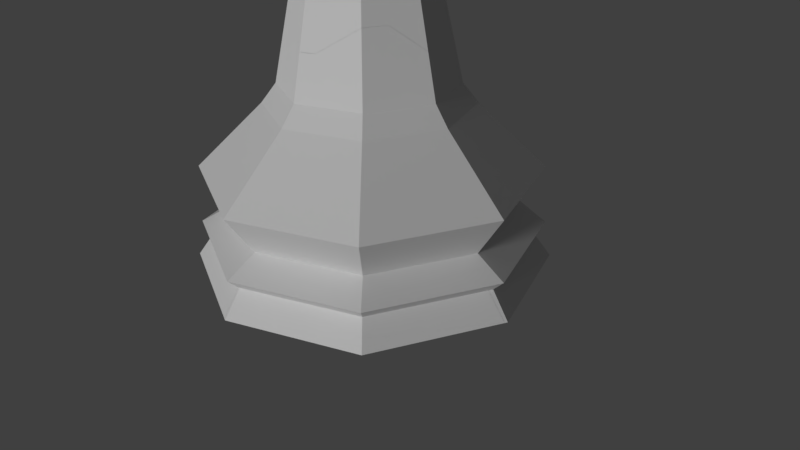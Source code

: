 # Source: KingLowPoly.blend  (saved by Blender 2.78.0; exported with 4.5.12 LTS)
import bpy
from mathutils import Matrix  # noqa: F401  (used for matrix-valued properties, if any)

bpy.ops.wm.read_factory_settings(use_empty=True)
scene = bpy.context.scene
scene.name = 'Scene'

# ---- collections
col_collection_1 = bpy.data.collections.new('Collection 1'); scene.collection.children.link(col_collection_1)

# ---- world
world_world = bpy.data.worlds.new('World'); scene.world = world_world
world_world.color = (0.05088, 0.05088, 0.05088)
world_world.use_sun_shadow = False
world_world.sun_shadow_jitter_overblur = 0.0
world_world.cycles.sampling_method = 'MANUAL'

# ---- cameras
cam_camera = bpy.data.cameras.new('Camera')
cam_camera.clip_end = 100.0
cam_camera.lens = 35.0
cam_camera.sensor_width = 32.0
cam_camera.sensor_height = 18.0
cam_camera.ortho_scale = 7.314
cam_camera.dof.focus_distance = 0.0
cam_camera.dof.aperture_fstop = 128.0

# ---- lights
light_lamp = bpy.data.lights.new('Lamp', 'SUN')
light_lamp.transmission_factor = 0.0
light_lamp.cutoff_distance = 30.0
light_lamp.angle = 0.1993
light_lamp.energy = 1.51
light_lamp.shadow_buffer_clip_start = 1.001
light_lamp.shadow_soft_size = 0.1
light_lamp.shadow_cascade_max_distance = 1000.0

# ---- meshes
me_cylinder = bpy.data.meshes.new('Cylinder')
me_cylinder.from_pydata([(1.747e-08, 0.7321, 1.52), (0.5177, 0.5177, 1.52), (0.7321, -1.875e-07, 1.52), (0.5177, -0.5177, 1.52), (-2.106e-07, -0.7321, 1.52), (-0.5177, -0.5177, 1.52), (-0.7321, 4.643e-07, 1.52), (-0.5177, 0.5177, 1.52), (-1.554e-08, 1.181, 0.4615), (2.136e-08, 0.8581, 1.356), (0.6068, 0.6068, 1.356), (0.8353, 0.8353, 0.4615), (0.8581, -2.111e-07, 1.356), (1.181, -2.857e-07, 0.4615), (0.6068, -0.6068, 1.356), (0.8353, -0.8353, 0.4615), (-2.582e-07, -0.8581, 1.356), (-4.004e-07, -1.181, 0.4615), (-0.6068, -0.6068, 1.356), (-0.8353, -0.8353, 0.4615), (-0.8581, 5.527e-07, 1.356), (-1.181, 7.658e-07, 0.4615), (-0.6068, 0.6068, 1.356), (-0.8353, 0.8353, 0.4615), (-4.47e-08, 1.5, 5.96e-08), (-3.606e-08, 1.345, 0.2188), (1.061, 1.061, 0.0), (0.9508, 0.9508, 0.2188), (1.5, -3.673e-07, 0.0), (1.345, -3.3e-07, 0.2188), (1.061, -1.061, 0.0), (0.9508, -0.9508, 0.2188), (-5.335e-07, -1.5, 0.0), (-4.742e-07, -1.345, 0.2188), (-1.061, -1.061, 0.0), (-0.9508, -0.9508, 0.2188), (-1.5, 9.678e-07, 0.0), (-1.345, 8.668e-07, 0.2188), (-1.061, 1.061, 0.0), (-0.9508, 0.9508, 0.2188), (-3.539e-08, 1.419, 0.8158), (1.004, 1.004, 0.8158), (1.419, -3.465e-07, 0.8158), (1.004, -1.004, 0.8158), (-4.976e-07, -1.419, 0.8158), (-1.004, -1.004, 0.8158), (-1.419, 9.167e-07, 0.8158), (-1.004, 1.004, 0.8158), (-3.865e-08, 1.444, 0.3138), (1.021, 1.021, 0.3138), (1.444, -3.522e-07, 0.3138), (1.021, -1.021, 0.3138), (-5.09e-07, -1.444, 0.3138), (-1.021, -1.021, 0.3138), (-1.444, 9.329e-07, 0.3138), (-1.021, 1.021, 0.3138), (0.6399, -1.648e-07, 3.631), (0.4525, 0.4525, 3.631), (-1.803e-07, -0.6399, 3.631), (0.4525, -0.4525, 3.631), (1.901e-08, 0.6399, 3.631), (-0.4525, 0.4525, 3.631), (-0.4525, -0.4525, 3.631), (-0.6399, 4.048e-07, 3.631), (1.017, -2.525e-07, 3.811), (0.7188, 0.7188, 3.811), (-3.204e-07, -1.017, 3.811), (0.7188, -0.7188, 3.811), (-3.751e-09, 1.017, 3.811), (-0.7188, 0.7188, 3.811), (-0.7188, -0.7188, 3.811), (-1.017, 6.525e-07, 3.811), (0.5122, -1.272e-07, 4.074), (0.3622, 0.3622, 4.074), (-7.594e-08, -0.5122, 4.074), (0.3622, -0.3622, 4.074), (8.361e-08, 0.5122, 4.074), (-0.3622, 0.3622, 4.074), (-0.3622, -0.3622, 4.074), (-0.5122, 3.288e-07, 4.074), (0.6403, 0.6403, 4.96), (0.9055, -5.561e-07, 4.96), (0.6403, -0.6403, 4.96), (-1.715e-08, -0.9055, 4.96), (-0.6403, -0.6403, 4.96), (-0.9055, -5.561e-07, 4.96), (-0.4552, -0.4552, 3.926), (-0.6403, 0.6403, 4.96), (-5.531e-08, 0.9055, 4.96), (0.3501, 0.3501, 2.604), (0.495, -1.357e-07, 2.604), (-0.495, 3.05e-07, 2.604), (-0.35, 0.3501, 2.604), (2.964e-08, 0.495, 2.604), (0.3501, -0.3501, 2.604), (-1.246e-07, -0.495, 2.604), (-0.3501, -0.3501, 2.604), (-0.6437, 4.091e-07, 3.926), (5.644e-08, 0.6437, 3.926), (0.4552, 0.4552, 3.926), (0.6437, -1.639e-07, 3.926), (0.4552, -0.4552, 3.926), (-0.4552, 0.4552, 3.926), (-1.441e-07, -0.6437, 3.926), (-0.6343, 4.092e-07, 4.056), (-0.4485, -0.4485, 4.056), (-0.4485, 0.4485, 4.056), (7.69e-08, 0.6343, 4.056), (0.4485, -0.4485, 4.056), (-1.207e-07, -0.6343, 4.056), (0.4485, 0.4485, 4.056), (0.6343, -1.554e-07, 4.056), (-0.8052, -5.581e-07, 5.149), (-0.5694, -0.5694, 5.149), (0.8052, -5.581e-07, 5.149), (0.5694, -0.5694, 5.149), (-1.437e-08, -0.8052, 5.149), (-4.831e-08, 0.8052, 5.149), (-0.5694, 0.5694, 5.149), (0.5694, 0.5694, 5.149), (-2.603e-08, 0.4862, 4.551), (-0.3438, 0.3438, 4.551), (-0.4862, -5.643e-07, 4.551), (-0.3438, -0.3438, 4.551), (-5.54e-09, -0.4862, 4.551), (0.3438, -0.3438, 4.551), (0.4862, -5.643e-07, 4.551), (0.3438, 0.3438, 4.551), (0.009284, 0.1506, 5.155), (-0.09722, 0.1065, 5.155), (-0.1413, -6.004e-07, 5.155), (-0.09722, -0.1065, 5.155), (0.009284, -0.1506, 5.155), (0.1158, -0.1065, 5.155), (0.1599, -6.004e-07, 5.155), (0.1158, 0.1065, 5.155)], [(109, 74), (104, 79), (108, 75), (110, 73), (76, 107), (77, 106), (78, 105), (72, 111)], [(15, 51, 50, 13), (50, 29, 27, 49), (17, 52, 51, 15), (4, 16, 14, 3), (3, 14, 12, 2), (12, 42, 41, 10), (21, 54, 53, 19), (19, 53, 52, 17), (23, 55, 54, 21), (7, 22, 20, 6), (6, 20, 18, 5), (5, 18, 16, 4), (11, 49, 48, 8), (8, 48, 55, 23), (13, 50, 49, 11), (2, 12, 10, 1), (1, 10, 9, 0), (0, 9, 22, 7), (25, 24, 38, 39), (37, 36, 34, 35), (33, 32, 30, 31), (45, 19, 17, 44), (46, 21, 19, 45), (40, 8, 23, 47), (39, 38, 36, 37), (35, 34, 32, 33), (31, 30, 28, 29), (44, 17, 15, 43), (43, 15, 13, 42), (47, 23, 21, 46), (29, 28, 26, 27), (27, 26, 24, 25), (51, 31, 29, 50), (14, 43, 42, 12), (42, 13, 11, 41), (41, 11, 8, 40), (53, 35, 33, 52), (52, 33, 31, 51), (54, 37, 35, 53), (20, 46, 45, 18), (18, 45, 44, 16), (16, 44, 43, 14), (30, 32, 34, 36, 38, 24, 26, 28), (48, 25, 39, 55), (55, 39, 37, 54), (49, 27, 25, 48), (10, 41, 40, 9), (9, 40, 47, 22), (22, 47, 46, 20), (90, 89, 57, 56), (57, 60, 68, 65), (92, 91, 63, 61), (93, 92, 61, 60), (95, 94, 59, 58), (94, 90, 56, 59), (96, 95, 58, 62), (91, 96, 62, 63), (89, 93, 60, 57), (97, 86, 78, 79), (59, 56, 64, 67), (56, 57, 65, 64), (61, 63, 71, 69), (62, 58, 66, 70), (60, 61, 69, 68), (58, 59, 67, 66), (63, 62, 70, 71), (72, 81, 82, 75), (99, 98, 76, 73), (101, 100, 72, 75), (100, 99, 73, 72), (102, 97, 79, 77), (86, 103, 74, 78), (98, 102, 77, 76), (103, 101, 75, 74), (77, 87, 88, 76), (79, 85, 87, 77), (78, 84, 85, 79), (74, 83, 84, 78), (75, 82, 83, 74), (73, 80, 81, 72), (66, 67, 101, 103), (76, 88, 80, 73), (1, 0, 93, 89), (6, 5, 96, 91), (5, 4, 95, 96), (3, 2, 90, 94), (4, 3, 94, 95), (0, 7, 92, 93), (7, 6, 91, 92), (2, 1, 89, 90), (68, 69, 102, 98), (70, 66, 103, 86), (69, 71, 97, 102), (64, 65, 99, 100), (67, 64, 100, 101), (65, 68, 98, 99), (71, 70, 86, 97), (87, 85, 130, 129), (83, 82, 133, 132), (80, 88, 128, 135), (84, 83, 132, 131), (82, 81, 134, 133), (88, 87, 129, 128), (81, 80, 135, 134), (85, 84, 131, 130)])
me_cylinder.use_remesh_preserve_volume = False
me_cylinder.use_remesh_preserve_attributes = False
me_cylinder.use_mirror_vertex_groups = False
me_cylinder.update()
me_cylinder_001 = bpy.data.meshes.new('Cylinder.001')
me_cylinder_001.from_pydata([(4.62e-08, 2.44, -19.74), (1.725, 1.725, -19.74), (2.44, -4.835e-07, -19.74), (1.725, -1.725, -19.74), (-7.139e-07, -2.44, -19.74), (-1.725, -1.725, -19.74), (-2.44, 1.689e-06, -19.74), (-1.725, 1.725, -19.74), (-6.383e-08, 3.937, -25.43), (5.914e-08, 2.86, -20.61), (2.022, 2.022, -20.61), (2.784, 2.784, -25.43), (2.86, -5.623e-07, -20.61), (3.937, -8.107e-07, -25.43), (2.022, -2.022, -20.61), (2.784, -2.784, -25.43), (-8.727e-07, -2.86, -20.61), (-1.347e-06, -3.937, -25.43), (-2.022, -2.022, -20.61), (-2.784, -2.784, -25.43), (-2.86, 1.983e-06, -20.61), (-3.937, 2.693e-06, -25.43), (-2.022, 2.022, -20.61), (-2.784, 2.784, -25.43), (-1.61e-07, 4.999, -27.91), (-1.322e-07, 4.481, -26.73), (3.535, 3.535, -27.91), (3.169, 3.169, -26.73), (4.999, -1.083e-06, -27.91), (4.481, -9.585e-07, -26.73), (3.535, -3.535, -27.91), (3.169, -3.169, -26.73), (-1.79e-06, -4.999, -27.91), (-1.592e-06, -4.481, -26.73), (-3.535, -3.535, -27.91), (-3.169, -3.169, -26.73), (-4.999, 3.367e-06, -27.91), (-4.481, 3.03e-06, -26.73), (-3.535, 3.535, -27.91), (-3.169, 3.169, -26.73), (-1.3e-07, 4.73, -23.52), (3.345, 3.345, -23.52), (4.73, -1.013e-06, -23.52), (3.345, -3.345, -23.52), (-1.67e-06, -4.73, -23.52), (-3.345, -3.345, -23.52), (-4.73, 3.196e-06, -23.52), (-3.345, 3.345, -23.52), (-1.408e-07, 4.812, -26.22), (3.402, 3.402, -26.22), (4.812, -1.033e-06, -26.22), (3.402, -3.402, -26.22), (-1.708e-06, -4.812, -26.22), (-3.402, -3.402, -26.22), (-4.812, 3.25e-06, -26.22), (-3.402, 3.402, -26.22), (2.133, -4.078e-07, -8.382), (1.508, 1.508, -8.382), (-6.13e-07, -2.133, -8.382), (1.508, -1.508, -8.382), (5.132e-08, 2.133, -8.382), (-1.508, 1.508, -8.382), (-1.508, -1.508, -8.382), (-2.133, 1.491e-06, -8.382), (3.388, -7.003e-07, -7.411), (2.396, 2.396, -7.411), (-1.08e-06, -3.388, -7.411), (2.396, -2.396, -7.411), (-2.453e-08, 3.388, -7.411), (-2.396, 2.396, -7.411), (-2.396, -2.396, -7.411), (-3.388, 2.316e-06, -7.411), (1.707, -2.824e-07, -5.995), (1.207, 1.207, -5.995), (-2.651e-07, -1.707, -5.995), (1.207, -1.207, -5.995), (2.666e-07, 1.707, -5.995), (-1.207, 1.207, -5.995), (-1.207, -1.207, -5.995), (-1.707, 1.237e-06, -5.995), (2.134, 2.134, -1.232), (3.018, -1.712e-06, -1.232), (2.134, -2.134, -1.232), (-6.918e-08, -3.018, -1.232), (-2.134, -2.134, -1.232), (-3.018, -1.712e-06, -1.232), (-1.517, -1.517, -6.794), (-2.134, 2.134, -1.232), (-1.964e-07, 3.018, -1.232), (1.167, 1.167, -13.9), (1.65, -3.109e-07, -13.9), (-1.65, 1.158e-06, -13.9), (-1.167, 1.167, -13.9), (8.676e-08, 1.65, -13.9), (1.167, -1.167, -13.9), (-4.272e-07, -1.65, -13.9), (-1.167, -1.167, -13.9), (-2.145, 1.505e-06, -6.794), (1.761e-07, 2.145, -6.794), (1.517, 1.517, -6.794), (2.145, -4.05e-07, -6.794), (1.517, -1.517, -6.794), (-1.517, 1.517, -6.794), (-4.922e-07, -2.145, -6.794), (-2.114, 1.505e-06, -6.095), (-1.495, -1.495, -6.095), (-1.495, 1.495, -6.095), (2.443e-07, 2.114, -6.095), (1.495, -1.495, -6.095), (-4.142e-07, -2.114, -6.095), (1.495, 1.495, -6.095), (2.114, -3.767e-07, -6.095), (-2.684, -1.719e-06, -0.2167), (-1.898, -1.898, -0.2167), (2.684, -1.719e-06, -0.2167), (1.898, -1.898, -0.2167), (-5.993e-08, -2.684, -0.2167), (-1.73e-07, 2.684, -0.2167), (-1.898, 1.898, -0.2167), (1.898, 1.898, -0.2167), (-9.879e-08, 1.62, -3.432), (-1.146, 1.146, -3.432), (-1.62, -1.739e-06, -3.432), (-1.146, -1.146, -3.432), (-3.049e-08, -1.62, -3.432), (1.146, -1.146, -3.432), (1.62, -1.739e-06, -3.432), (1.146, 1.146, -3.432), (0.4714, 0.4714, 0.09559), (0.3772, -1.45e-08, 3.341), (0.6667, 5.472e-09, 0.09559), (0.4714, -0.4714, 0.09559), (-0.01492, -0.2136, 2.853), (-4.187e-08, -0.6667, 0.09559), (-0.4714, -0.4714, 0.09559), (-0.6667, 5.472e-09, 0.09559), (-0.4714, 0.4714, 0.09559), (-4.187e-08, 0.6667, 0.09559), (0.5821, -1.857e-06, -0.2042), (0.4205, 0.3902, -0.2042), (0.4205, -0.3902, -0.2042), (-4.187e-08, 0.5758, -0.2193), (0.03014, 0.567, -0.2105), (-0.386, 0.4159, -0.2193), (-0.5733, -1.854e-06, -0.2255), (-0.4054, -0.4054, -0.2255), (-0.386, -0.4159, -0.2193), (0.4097, 0.4097, -0.2105), (-0.4054, 0.4054, -0.2255), (0.03014, -0.567, -0.2105), (0.4097, -0.4097, -0.2105), (-3.263e-08, -0.5758, -0.2193), (0.2658, 0.2658, 0.4727), (0.3759, -4.182e-09, 0.4727), (0.2658, -0.2658, 0.4727), (-2.382e-08, -0.3759, 0.4727), (-0.2658, -0.2658, 0.4727), (-0.3759, -4.182e-09, 0.4727), (-0.2658, 0.2658, 0.4727), (-2.492e-08, 0.3759, 0.4727), (0.2214, 0.2214, 0.9773), (0.1361, -0.151, 2.853), (0.1987, -8.596e-08, 2.853), (0.1361, 0.151, 2.853), (0.3131, -7.961e-09, 0.9773), (0.2511, 0.266, 2.28), (0.3613, -4.612e-08, 2.28), (0.2511, -0.266, 2.28), (0.2214, -0.2214, 0.9773), (-0.01492, -0.3762, 2.28), (-0.2809, -0.266, 2.28), (-0.3911, -4.612e-08, 2.28), (-1.84e-08, -0.3131, 0.9773), (-0.2809, 0.266, 2.28), (-0.2214, -0.2214, 0.9773), (-0.3131, -7.961e-09, 0.9773), (-0.2214, 0.2214, 0.9773), (-2.216e-08, 0.3131, 0.9773), (-0.01492, 0.3762, 2.28), (-0.01492, 0.3762, 1.558), (-0.2809, 0.266, 1.558), (-0.3911, -4.612e-08, 1.558), (-0.2809, -0.266, 1.558), (-0.934, -0.1829, 1.375), (-0.934, -0.1829, 2.463), (0.7938, 0.4489, 1.378), (0.7938, 0.4489, 2.459), (-0.8238, -0.4489, 2.463), (-0.01492, -0.3762, 1.558), (0.2511, -0.266, 1.558), (-0.8238, -0.4489, 1.375), (0.904, 0.1829, 2.459), (0.904, 0.1829, 1.378), (-0.3706, -0.3557, 3.559), (-0.5179, -1.132e-07, 3.559), (-0.3706, 0.3557, 3.559), (-0.01492, 0.503, 3.559), (0.3407, 0.3557, 3.559), (0.488, -1.132e-07, 3.559), (0.3407, -0.3557, 3.559), (-0.01492, -0.503, 3.559), (0.3613, -4.612e-08, 1.558), (0.2511, 0.266, 1.558), (-0.01492, 0.2136, 2.853), (-0.166, 0.151, 2.853), (-0.2285, -8.596e-08, 2.853), (-0.166, -0.151, 2.853), (0.3582, 0.3582, 0.7525), (0.5066, 8.481e-10, 0.7525), (0.3582, -0.3582, 0.7525), (-2.923e-08, -0.5066, 0.7525), (-0.3582, -0.3582, 0.7525), (-0.5066, 8.481e-10, 0.7525), (-0.3582, 0.3582, 0.7525), (-3.255e-08, 0.5066, 0.7525)], [(109, 74), (104, 79), (108, 75), (110, 73), (76, 107), (77, 106), (78, 105), (72, 111)], [(15, 51, 50, 13), (50, 29, 27, 49), (17, 52, 51, 15), (4, 16, 14, 3), (3, 14, 12, 2), (12, 42, 41, 10), (21, 54, 53, 19), (19, 53, 52, 17), (23, 55, 54, 21), (7, 22, 20, 6), (6, 20, 18, 5), (5, 18, 16, 4), (11, 49, 48, 8), (8, 48, 55, 23), (13, 50, 49, 11), (2, 12, 10, 1), (1, 10, 9, 0), (0, 9, 22, 7), (25, 24, 38, 39), (37, 36, 34, 35), (33, 32, 30, 31), (45, 19, 17, 44), (46, 21, 19, 45), (40, 8, 23, 47), (39, 38, 36, 37), (35, 34, 32, 33), (31, 30, 28, 29), (44, 17, 15, 43), (43, 15, 13, 42), (47, 23, 21, 46), (29, 28, 26, 27), (27, 26, 24, 25), (51, 31, 29, 50), (14, 43, 42, 12), (42, 13, 11, 41), (41, 11, 8, 40), (53, 35, 33, 52), (52, 33, 31, 51), (54, 37, 35, 53), (20, 46, 45, 18), (18, 45, 44, 16), (16, 44, 43, 14), (30, 32, 34, 36, 38, 24, 26, 28), (48, 25, 39, 55), (55, 39, 37, 54), (49, 27, 25, 48), (10, 41, 40, 9), (9, 40, 47, 22), (22, 47, 46, 20), (90, 89, 57, 56), (57, 60, 68, 65), (92, 91, 63, 61), (93, 92, 61, 60), (95, 94, 59, 58), (94, 90, 56, 59), (96, 95, 58, 62), (91, 96, 62, 63), (89, 93, 60, 57), (97, 86, 78, 79), (59, 56, 64, 67), (56, 57, 65, 64), (61, 63, 71, 69), (62, 58, 66, 70), (60, 61, 69, 68), (58, 59, 67, 66), (63, 62, 70, 71), (72, 81, 82, 75), (99, 98, 76, 73), (101, 100, 72, 75), (100, 99, 73, 72), (102, 97, 79, 77), (86, 103, 74, 78), (98, 102, 77, 76), (103, 101, 75, 74), (77, 87, 88, 76), (79, 85, 87, 77), (78, 84, 85, 79), (74, 83, 84, 78), (75, 82, 83, 74), (73, 80, 81, 72), (66, 67, 101, 103), (76, 88, 80, 73), (1, 0, 93, 89), (6, 5, 96, 91), (5, 4, 95, 96), (3, 2, 90, 94), (4, 3, 94, 95), (0, 7, 92, 93), (7, 6, 91, 92), (2, 1, 89, 90), (68, 69, 102, 98), (70, 66, 103, 86), (69, 71, 97, 102), (64, 65, 99, 100), (67, 64, 100, 101), (65, 68, 98, 99), (71, 70, 86, 97), (87, 85, 144, 148, 143), (83, 82, 140, 150, 149), (80, 88, 142, 147, 139), (84, 83, 149, 151, 146), (82, 81, 138, 140), (88, 87, 143, 141, 142), (81, 80, 139, 138), (85, 84, 146, 145, 144), (141, 143, 148, 136, 137), (147, 142, 141, 137, 128), (144, 145, 134, 135), (138, 139, 147, 128, 130), (148, 144, 135, 136), (150, 140, 138, 130, 131), (145, 146, 151, 133, 134), (151, 149, 150, 131, 133), (136, 158, 159, 137), (135, 157, 158, 136), (134, 156, 157, 135), (133, 155, 156, 134), (131, 154, 155, 133), (130, 153, 154, 131), (128, 152, 153, 130), (137, 159, 152, 128), (213, 176, 177, 214), (201, 202, 185, 192), (171, 181, 183, 184), (182, 170, 187, 190), (212, 175, 176, 213), (211, 174, 175, 212), (173, 171, 205, 204), (210, 172, 174, 211), (175, 174, 182, 181), (209, 168, 172, 210), (160, 177, 179, 202), (176, 175, 181, 180), (164, 160, 202, 201), (208, 164, 168, 209), (168, 164, 201, 189), (202, 179, 178, 165), (189, 201, 166, 167), (207, 160, 164, 208), (214, 177, 160, 207), (170, 169, 132, 206), (202, 165, 186, 185), (172, 168, 189, 188), (167, 166, 162, 161), (161, 162, 198, 199), (169, 167, 161, 132), (206, 132, 200, 193), (174, 172, 188, 182), (132, 161, 199, 200), (170, 171, 184, 187), (205, 206, 193, 194), (180, 181, 171, 173), (179, 180, 173, 178), (165, 178, 203, 163), (178, 173, 204, 203), (171, 170, 206, 205), (166, 165, 163, 162), (204, 205, 194, 195), (163, 203, 196, 197), (182, 188, 169, 170), (166, 201, 192, 191), (203, 204, 195, 196), (181, 182, 190, 183), (165, 166, 191, 186), (183, 190, 187, 184), (162, 163, 197, 198), (192, 185, 186, 191), (198, 197, 196, 195, 194, 193, 200, 199), (177, 176, 180, 179), (188, 189, 167, 169), (159, 214, 207, 152), (152, 207, 208, 153), (153, 208, 209, 154), (154, 209, 210, 155), (155, 210, 211, 156), (156, 211, 212, 157), (157, 212, 213, 158), (158, 213, 214, 159)])
me_cylinder_001.use_remesh_preserve_volume = False
me_cylinder_001.use_remesh_preserve_attributes = False
me_cylinder_001.use_mirror_vertex_groups = False
me_cylinder_001.update()

# ---- objects
ob_king = bpy.data.objects.new('King', me_cylinder)
ob_king_001 = bpy.data.objects.new('King.001', me_cylinder_001)
ob_lamp = bpy.data.objects.new('Lamp', light_lamp)
ob_camera = bpy.data.objects.new('Camera', cam_camera)

# ---- transforms, parenting, visibility, modifiers, constraints
ob_king.location = (5.96e-08, 0.0, 0.0)
ob_king.scale = (1.5, 1.5, 1.5)
ob_king.hide_viewport = True
ob_king.lineart.crease_threshold = 0.0
ob_king_001.location = (6.502e-08, -6.362e-08, 7.784)
ob_king_001.scale = (0.4501, 0.4501, 0.2789)
ob_king_001.lineart.crease_threshold = 0.0
ob_lamp.location = (0.9723, -9.159, 6.601)
ob_lamp.rotation_euler = (18.17, 1.252, 16.75)
ob_lamp.lock_rotations_4d = False
ob_lamp.empty_display_type = 'ARROWS'
ob_lamp.color = (0.0, 0.0, 0.0, 0.0)
ob_lamp.lineart.crease_threshold = 0.0
ob_camera.location = (7.481, -6.508, 5.344)
ob_camera.rotation_euler = (1.109, 0.01082, 0.8149)
ob_camera.lock_rotations_4d = False
ob_camera.empty_display_type = 'ARROWS'
ob_camera.color = (0.0, 0.0, 0.0, 0.0)
ob_camera.display_type = 'WIRE'
ob_camera.lineart.crease_threshold = 0.0

# ---- collection membership
col_collection_1.objects.link(ob_king)
col_collection_1.objects.link(ob_king_001)
col_collection_1.objects.link(ob_lamp)
col_collection_1.objects.link(ob_camera)

# ---- scene / render settings (as saved in the file)
scene.camera = ob_camera
scene.frame_start = 1; scene.frame_end = 250; scene.frame_set(1)
scene.render.engine = 'BLENDER_EEVEE_NEXT'
scene.render.resolution_percentage = 50
scene.render.dither_intensity = 0.0
scene.cycles.use_denoising = False
scene.cycles.samples = 128
scene.cycles.sampling_pattern = 'TABULATED_SOBOL'
scene.cycles.light_sampling_threshold = 0.0
scene.cycles.use_adaptive_sampling = False
scene.cycles.use_light_tree = False
scene.cycles.blur_glossy = 0.0
scene.cycles.sample_clamp_indirect = 0.0
scene.view_settings.view_transform = 'Standard'
bpy.context.view_layer.update()
